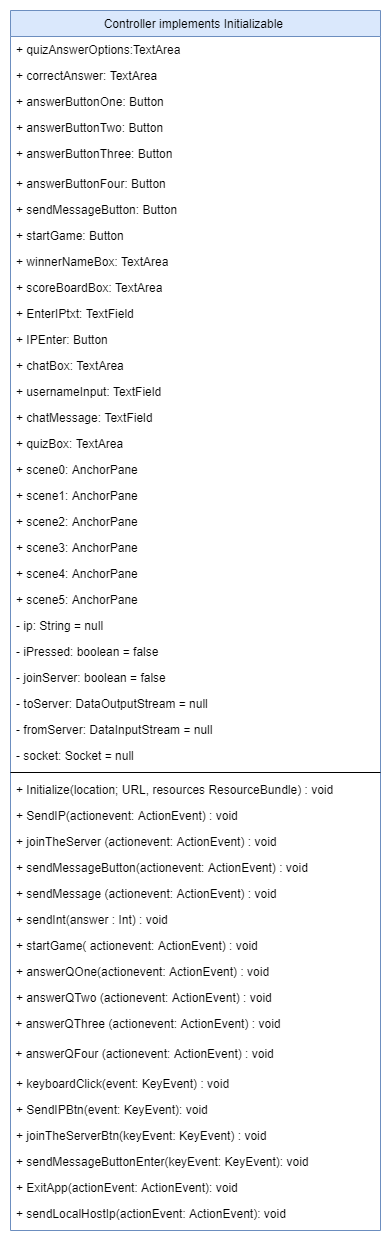

The diagram above was exported from draw.io. Its source (the exported page's mxGraphModel, read from the mxfile embedded in the PNG):
<mxGraphModel dx="1038" dy="532" grid="1" gridSize="10" guides="1" tooltips="1" connect="1" arrows="1" fold="1" page="0" pageScale="1" pageWidth="827" pageHeight="1169" math="0" shadow="0">
  <root>
    <mxCell id="WIyWlLk6GJQsqaUBKTNV-0" />
    <mxCell id="WIyWlLk6GJQsqaUBKTNV-1" parent="WIyWlLk6GJQsqaUBKTNV-0" />
    <mxCell id="zkfFHV4jXpPFQw0GAbJ--17" value="Controller implements Initializable " style="swimlane;fontStyle=0;align=center;verticalAlign=top;childLayout=stackLayout;horizontal=1;startSize=26;horizontalStack=0;resizeParent=1;resizeLast=0;collapsible=1;marginBottom=0;rounded=0;shadow=0;strokeWidth=1;fillColor=#dae8fc;strokeColor=#6c8ebf;" parent="WIyWlLk6GJQsqaUBKTNV-1" vertex="1">
      <mxGeometry x="300" y="100" width="370" height="1220" as="geometry">
        <mxRectangle x="550" y="140" width="160" height="26" as="alternateBounds" />
      </mxGeometry>
    </mxCell>
    <mxCell id="zkfFHV4jXpPFQw0GAbJ--18" value="+ quizAnswerOptions:TextArea" style="text;align=left;verticalAlign=top;spacingLeft=4;spacingRight=4;overflow=hidden;rotatable=0;points=[[0,0.5],[1,0.5]];portConstraint=eastwest;" parent="zkfFHV4jXpPFQw0GAbJ--17" vertex="1">
      <mxGeometry y="26" width="370" height="26" as="geometry" />
    </mxCell>
    <mxCell id="zkfFHV4jXpPFQw0GAbJ--19" value="+ correctAnswer: TextArea" style="text;align=left;verticalAlign=top;spacingLeft=4;spacingRight=4;overflow=hidden;rotatable=0;points=[[0,0.5],[1,0.5]];portConstraint=eastwest;rounded=0;shadow=0;html=0;" parent="zkfFHV4jXpPFQw0GAbJ--17" vertex="1">
      <mxGeometry y="52" width="370" height="26" as="geometry" />
    </mxCell>
    <mxCell id="zkfFHV4jXpPFQw0GAbJ--20" value="+ answerButtonOne: Button" style="text;align=left;verticalAlign=top;spacingLeft=4;spacingRight=4;overflow=hidden;rotatable=0;points=[[0,0.5],[1,0.5]];portConstraint=eastwest;rounded=0;shadow=0;html=0;" parent="zkfFHV4jXpPFQw0GAbJ--17" vertex="1">
      <mxGeometry y="78" width="370" height="26" as="geometry" />
    </mxCell>
    <mxCell id="zkfFHV4jXpPFQw0GAbJ--21" value="+ answerButtonTwo: Button" style="text;align=left;verticalAlign=top;spacingLeft=4;spacingRight=4;overflow=hidden;rotatable=0;points=[[0,0.5],[1,0.5]];portConstraint=eastwest;rounded=0;shadow=0;html=0;" parent="zkfFHV4jXpPFQw0GAbJ--17" vertex="1">
      <mxGeometry y="104" width="370" height="26" as="geometry" />
    </mxCell>
    <mxCell id="zkfFHV4jXpPFQw0GAbJ--22" value="+ answerButtonThree: Button" style="text;align=left;verticalAlign=top;spacingLeft=4;spacingRight=4;overflow=hidden;rotatable=0;points=[[0,0.5],[1,0.5]];portConstraint=eastwest;rounded=0;shadow=0;html=0;" parent="zkfFHV4jXpPFQw0GAbJ--17" vertex="1">
      <mxGeometry y="130" width="370" height="30" as="geometry" />
    </mxCell>
    <mxCell id="C2HksRzctmDwhFM2mwIK-7" value="+ answerButtonFour: Button" style="text;strokeColor=none;fillColor=none;align=left;verticalAlign=top;spacingLeft=4;spacingRight=4;overflow=hidden;rotatable=0;points=[[0,0.5],[1,0.5]];portConstraint=eastwest;" parent="zkfFHV4jXpPFQw0GAbJ--17" vertex="1">
      <mxGeometry y="160" width="370" height="26" as="geometry" />
    </mxCell>
    <mxCell id="C2HksRzctmDwhFM2mwIK-8" value="+ sendMessageButton: Button" style="text;strokeColor=none;fillColor=none;align=left;verticalAlign=top;spacingLeft=4;spacingRight=4;overflow=hidden;rotatable=0;points=[[0,0.5],[1,0.5]];portConstraint=eastwest;" parent="zkfFHV4jXpPFQw0GAbJ--17" vertex="1">
      <mxGeometry y="186" width="370" height="26" as="geometry" />
    </mxCell>
    <mxCell id="C2HksRzctmDwhFM2mwIK-9" value="+ startGame: Button" style="text;strokeColor=none;fillColor=none;align=left;verticalAlign=top;spacingLeft=4;spacingRight=4;overflow=hidden;rotatable=0;points=[[0,0.5],[1,0.5]];portConstraint=eastwest;" parent="zkfFHV4jXpPFQw0GAbJ--17" vertex="1">
      <mxGeometry y="212" width="370" height="26" as="geometry" />
    </mxCell>
    <mxCell id="C2HksRzctmDwhFM2mwIK-10" value="+ winnerNameBox: TextArea" style="text;strokeColor=none;fillColor=none;align=left;verticalAlign=top;spacingLeft=4;spacingRight=4;overflow=hidden;rotatable=0;points=[[0,0.5],[1,0.5]];portConstraint=eastwest;" parent="zkfFHV4jXpPFQw0GAbJ--17" vertex="1">
      <mxGeometry y="238" width="370" height="26" as="geometry" />
    </mxCell>
    <mxCell id="C2HksRzctmDwhFM2mwIK-6" value="+ scoreBoardBox: TextArea" style="text;strokeColor=none;fillColor=none;align=left;verticalAlign=top;spacingLeft=4;spacingRight=4;overflow=hidden;rotatable=0;points=[[0,0.5],[1,0.5]];portConstraint=eastwest;" parent="zkfFHV4jXpPFQw0GAbJ--17" vertex="1">
      <mxGeometry y="264" width="370" height="26" as="geometry" />
    </mxCell>
    <mxCell id="C2HksRzctmDwhFM2mwIK-11" value="+ EnterIPtxt: TextField" style="text;strokeColor=none;fillColor=none;align=left;verticalAlign=top;spacingLeft=4;spacingRight=4;overflow=hidden;rotatable=0;points=[[0,0.5],[1,0.5]];portConstraint=eastwest;" parent="zkfFHV4jXpPFQw0GAbJ--17" vertex="1">
      <mxGeometry y="290" width="370" height="26" as="geometry" />
    </mxCell>
    <mxCell id="C2HksRzctmDwhFM2mwIK-13" value="+ IPEnter: Button" style="text;strokeColor=none;fillColor=none;align=left;verticalAlign=top;spacingLeft=4;spacingRight=4;overflow=hidden;rotatable=0;points=[[0,0.5],[1,0.5]];portConstraint=eastwest;" parent="zkfFHV4jXpPFQw0GAbJ--17" vertex="1">
      <mxGeometry y="316" width="370" height="26" as="geometry" />
    </mxCell>
    <mxCell id="C2HksRzctmDwhFM2mwIK-14" value="+ chatBox: TextArea" style="text;strokeColor=none;fillColor=none;align=left;verticalAlign=top;spacingLeft=4;spacingRight=4;overflow=hidden;rotatable=0;points=[[0,0.5],[1,0.5]];portConstraint=eastwest;" parent="zkfFHV4jXpPFQw0GAbJ--17" vertex="1">
      <mxGeometry y="342" width="370" height="26" as="geometry" />
    </mxCell>
    <mxCell id="C2HksRzctmDwhFM2mwIK-15" value="+ usernameInput: TextField" style="text;strokeColor=none;fillColor=none;align=left;verticalAlign=top;spacingLeft=4;spacingRight=4;overflow=hidden;rotatable=0;points=[[0,0.5],[1,0.5]];portConstraint=eastwest;" parent="zkfFHV4jXpPFQw0GAbJ--17" vertex="1">
      <mxGeometry y="368" width="370" height="26" as="geometry" />
    </mxCell>
    <mxCell id="C2HksRzctmDwhFM2mwIK-16" value="+ chatMessage: TextField" style="text;strokeColor=none;fillColor=none;align=left;verticalAlign=top;spacingLeft=4;spacingRight=4;overflow=hidden;rotatable=0;points=[[0,0.5],[1,0.5]];portConstraint=eastwest;" parent="zkfFHV4jXpPFQw0GAbJ--17" vertex="1">
      <mxGeometry y="394" width="370" height="26" as="geometry" />
    </mxCell>
    <mxCell id="C2HksRzctmDwhFM2mwIK-17" value="+ quizBox: TextArea" style="text;strokeColor=none;fillColor=none;align=left;verticalAlign=top;spacingLeft=4;spacingRight=4;overflow=hidden;rotatable=0;points=[[0,0.5],[1,0.5]];portConstraint=eastwest;" parent="zkfFHV4jXpPFQw0GAbJ--17" vertex="1">
      <mxGeometry y="420" width="370" height="26" as="geometry" />
    </mxCell>
    <mxCell id="C2HksRzctmDwhFM2mwIK-22" value="+ scene0: AnchorPane" style="text;strokeColor=none;fillColor=none;align=left;verticalAlign=top;spacingLeft=4;spacingRight=4;overflow=hidden;rotatable=0;points=[[0,0.5],[1,0.5]];portConstraint=eastwest;" parent="zkfFHV4jXpPFQw0GAbJ--17" vertex="1">
      <mxGeometry y="446" width="370" height="26" as="geometry" />
    </mxCell>
    <mxCell id="C2HksRzctmDwhFM2mwIK-23" value="+ scene1: AnchorPane" style="text;strokeColor=none;fillColor=none;align=left;verticalAlign=top;spacingLeft=4;spacingRight=4;overflow=hidden;rotatable=0;points=[[0,0.5],[1,0.5]];portConstraint=eastwest;" parent="zkfFHV4jXpPFQw0GAbJ--17" vertex="1">
      <mxGeometry y="472" width="370" height="26" as="geometry" />
    </mxCell>
    <mxCell id="C2HksRzctmDwhFM2mwIK-24" value="+ scene2: AnchorPane" style="text;strokeColor=none;fillColor=none;align=left;verticalAlign=top;spacingLeft=4;spacingRight=4;overflow=hidden;rotatable=0;points=[[0,0.5],[1,0.5]];portConstraint=eastwest;" parent="zkfFHV4jXpPFQw0GAbJ--17" vertex="1">
      <mxGeometry y="498" width="370" height="26" as="geometry" />
    </mxCell>
    <mxCell id="C2HksRzctmDwhFM2mwIK-25" value="+ scene3: AnchorPane" style="text;strokeColor=none;fillColor=none;align=left;verticalAlign=top;spacingLeft=4;spacingRight=4;overflow=hidden;rotatable=0;points=[[0,0.5],[1,0.5]];portConstraint=eastwest;" parent="zkfFHV4jXpPFQw0GAbJ--17" vertex="1">
      <mxGeometry y="524" width="370" height="26" as="geometry" />
    </mxCell>
    <mxCell id="C2HksRzctmDwhFM2mwIK-26" value="+ scene4: AnchorPane" style="text;strokeColor=none;fillColor=none;align=left;verticalAlign=top;spacingLeft=4;spacingRight=4;overflow=hidden;rotatable=0;points=[[0,0.5],[1,0.5]];portConstraint=eastwest;" parent="zkfFHV4jXpPFQw0GAbJ--17" vertex="1">
      <mxGeometry y="550" width="370" height="26" as="geometry" />
    </mxCell>
    <mxCell id="C2HksRzctmDwhFM2mwIK-27" value="+ scene5: AnchorPane" style="text;strokeColor=none;fillColor=none;align=left;verticalAlign=top;spacingLeft=4;spacingRight=4;overflow=hidden;rotatable=0;points=[[0,0.5],[1,0.5]];portConstraint=eastwest;" parent="zkfFHV4jXpPFQw0GAbJ--17" vertex="1">
      <mxGeometry y="576" width="370" height="26" as="geometry" />
    </mxCell>
    <mxCell id="C2HksRzctmDwhFM2mwIK-28" value="- ip: String = null" style="text;strokeColor=none;fillColor=none;align=left;verticalAlign=top;spacingLeft=4;spacingRight=4;overflow=hidden;rotatable=0;points=[[0,0.5],[1,0.5]];portConstraint=eastwest;" parent="zkfFHV4jXpPFQw0GAbJ--17" vertex="1">
      <mxGeometry y="602" width="370" height="26" as="geometry" />
    </mxCell>
    <mxCell id="C2HksRzctmDwhFM2mwIK-29" value="- iPressed: boolean = false" style="text;strokeColor=none;fillColor=none;align=left;verticalAlign=top;spacingLeft=4;spacingRight=4;overflow=hidden;rotatable=0;points=[[0,0.5],[1,0.5]];portConstraint=eastwest;" parent="zkfFHV4jXpPFQw0GAbJ--17" vertex="1">
      <mxGeometry y="628" width="370" height="26" as="geometry" />
    </mxCell>
    <mxCell id="C2HksRzctmDwhFM2mwIK-30" value="- joinServer: boolean = false" style="text;strokeColor=none;fillColor=none;align=left;verticalAlign=top;spacingLeft=4;spacingRight=4;overflow=hidden;rotatable=0;points=[[0,0.5],[1,0.5]];portConstraint=eastwest;" parent="zkfFHV4jXpPFQw0GAbJ--17" vertex="1">
      <mxGeometry y="654" width="370" height="26" as="geometry" />
    </mxCell>
    <mxCell id="cXutMssNvfTLmU6VAH5f-0" value="- toServer: DataOutputStream = null" style="text;strokeColor=none;fillColor=none;align=left;verticalAlign=top;spacingLeft=4;spacingRight=4;overflow=hidden;rotatable=0;points=[[0,0.5],[1,0.5]];portConstraint=eastwest;" vertex="1" parent="zkfFHV4jXpPFQw0GAbJ--17">
      <mxGeometry y="680" width="370" height="26" as="geometry" />
    </mxCell>
    <mxCell id="cXutMssNvfTLmU6VAH5f-1" value="- fromServer: DataInputStream = null" style="text;strokeColor=none;fillColor=none;align=left;verticalAlign=top;spacingLeft=4;spacingRight=4;overflow=hidden;rotatable=0;points=[[0,0.5],[1,0.5]];portConstraint=eastwest;" vertex="1" parent="zkfFHV4jXpPFQw0GAbJ--17">
      <mxGeometry y="706" width="370" height="26" as="geometry" />
    </mxCell>
    <mxCell id="cXutMssNvfTLmU6VAH5f-2" value="- socket: Socket = null" style="text;strokeColor=none;fillColor=none;align=left;verticalAlign=top;spacingLeft=4;spacingRight=4;overflow=hidden;rotatable=0;points=[[0,0.5],[1,0.5]];portConstraint=eastwest;" vertex="1" parent="zkfFHV4jXpPFQw0GAbJ--17">
      <mxGeometry y="732" width="370" height="26" as="geometry" />
    </mxCell>
    <mxCell id="zkfFHV4jXpPFQw0GAbJ--23" value="" style="line;html=1;strokeWidth=1;align=left;verticalAlign=middle;spacingTop=-1;spacingLeft=3;spacingRight=3;rotatable=0;labelPosition=right;points=[];portConstraint=eastwest;" parent="zkfFHV4jXpPFQw0GAbJ--17" vertex="1">
      <mxGeometry y="758" width="370" height="8" as="geometry" />
    </mxCell>
    <mxCell id="zkfFHV4jXpPFQw0GAbJ--24" value="+ Initialize(location; URL, resources ResourceBundle) : void" style="text;align=left;verticalAlign=top;spacingLeft=4;spacingRight=4;overflow=hidden;rotatable=0;points=[[0,0.5],[1,0.5]];portConstraint=eastwest;" parent="zkfFHV4jXpPFQw0GAbJ--17" vertex="1">
      <mxGeometry y="766" width="370" height="26" as="geometry" />
    </mxCell>
    <mxCell id="C2HksRzctmDwhFM2mwIK-12" value="+ SendIP(actionevent: ActionEvent) : void" style="text;strokeColor=none;fillColor=none;align=left;verticalAlign=top;spacingLeft=4;spacingRight=4;overflow=hidden;rotatable=0;points=[[0,0.5],[1,0.5]];portConstraint=eastwest;" parent="zkfFHV4jXpPFQw0GAbJ--17" vertex="1">
      <mxGeometry y="792" width="370" height="26" as="geometry" />
    </mxCell>
    <mxCell id="H178r4L_SQwG1C1phpcV-10" value="+ joinTheServer (actionevent: ActionEvent) : void" style="text;strokeColor=none;fillColor=none;align=left;verticalAlign=top;spacingLeft=4;spacingRight=4;overflow=hidden;rotatable=0;points=[[0,0.5],[1,0.5]];portConstraint=eastwest;" parent="zkfFHV4jXpPFQw0GAbJ--17" vertex="1">
      <mxGeometry y="818" width="370" height="26" as="geometry" />
    </mxCell>
    <mxCell id="H178r4L_SQwG1C1phpcV-11" value="+ sendMessageButton(actionevent: ActionEvent) : void&#10;" style="text;strokeColor=none;fillColor=none;align=left;verticalAlign=top;spacingLeft=4;spacingRight=4;overflow=hidden;rotatable=0;points=[[0,0.5],[1,0.5]];portConstraint=eastwest;" parent="zkfFHV4jXpPFQw0GAbJ--17" vertex="1">
      <mxGeometry y="844" width="370" height="26" as="geometry" />
    </mxCell>
    <mxCell id="H178r4L_SQwG1C1phpcV-12" value="+ sendMessage (actionevent: ActionEvent) : void" style="text;strokeColor=none;fillColor=none;align=left;verticalAlign=top;spacingLeft=4;spacingRight=4;overflow=hidden;rotatable=0;points=[[0,0.5],[1,0.5]];portConstraint=eastwest;" parent="zkfFHV4jXpPFQw0GAbJ--17" vertex="1">
      <mxGeometry y="870" width="370" height="26" as="geometry" />
    </mxCell>
    <mxCell id="H178r4L_SQwG1C1phpcV-13" value="+ sendInt(answer : Int) : void" style="text;strokeColor=none;fillColor=none;align=left;verticalAlign=top;spacingLeft=4;spacingRight=4;overflow=hidden;rotatable=0;points=[[0,0.5],[1,0.5]];portConstraint=eastwest;" parent="zkfFHV4jXpPFQw0GAbJ--17" vertex="1">
      <mxGeometry y="896" width="370" height="26" as="geometry" />
    </mxCell>
    <mxCell id="H178r4L_SQwG1C1phpcV-15" value="+ startGame( actionevent: ActionEvent) : void" style="text;strokeColor=none;fillColor=none;align=left;verticalAlign=top;spacingLeft=4;spacingRight=4;overflow=hidden;rotatable=0;points=[[0,0.5],[1,0.5]];portConstraint=eastwest;" parent="zkfFHV4jXpPFQw0GAbJ--17" vertex="1">
      <mxGeometry y="922" width="370" height="26" as="geometry" />
    </mxCell>
    <mxCell id="H178r4L_SQwG1C1phpcV-16" value="+ answerQOne(actionevent: ActionEvent) : void" style="text;strokeColor=none;fillColor=none;align=left;verticalAlign=top;spacingLeft=4;spacingRight=4;overflow=hidden;rotatable=0;points=[[0,0.5],[1,0.5]];portConstraint=eastwest;" parent="zkfFHV4jXpPFQw0GAbJ--17" vertex="1">
      <mxGeometry y="948" width="370" height="26" as="geometry" />
    </mxCell>
    <mxCell id="H178r4L_SQwG1C1phpcV-17" value="+ answerQTwo (actionevent: ActionEvent) : void" style="text;strokeColor=none;fillColor=none;align=left;verticalAlign=top;spacingLeft=4;spacingRight=4;overflow=hidden;rotatable=0;points=[[0,0.5],[1,0.5]];portConstraint=eastwest;" parent="zkfFHV4jXpPFQw0GAbJ--17" vertex="1">
      <mxGeometry y="974" width="370" height="26" as="geometry" />
    </mxCell>
    <mxCell id="H178r4L_SQwG1C1phpcV-18" value="&lt;span style=&quot;color: rgb(0 , 0 , 0) ; font-family: &amp;#34;helvetica&amp;#34; ; font-size: 12px ; font-style: normal ; font-weight: 400 ; letter-spacing: normal ; text-align: left ; text-indent: 0px ; text-transform: none ; word-spacing: 0px ; background-color: rgb(255 , 255 , 255) ; display: inline ; float: none&quot;&gt;&amp;nbsp;+ answerQThree (actionevent: ActionEvent) : void&lt;/span&gt;" style="text;whiteSpace=wrap;html=1;" parent="zkfFHV4jXpPFQw0GAbJ--17" vertex="1">
      <mxGeometry y="1000" width="370" height="30" as="geometry" />
    </mxCell>
    <mxCell id="H178r4L_SQwG1C1phpcV-19" value="&lt;span style=&quot;color: rgb(0 , 0 , 0) ; font-family: &amp;#34;helvetica&amp;#34; ; font-size: 12px ; font-style: normal ; font-weight: 400 ; letter-spacing: normal ; text-align: left ; text-indent: 0px ; text-transform: none ; word-spacing: 0px ; background-color: rgb(255 , 255 , 255) ; display: inline ; float: none&quot;&gt;&amp;nbsp;+ answerQFour (actionevent: ActionEvent) : void&lt;/span&gt;" style="text;whiteSpace=wrap;html=1;" parent="zkfFHV4jXpPFQw0GAbJ--17" vertex="1">
      <mxGeometry y="1030" width="370" height="30" as="geometry" />
    </mxCell>
    <mxCell id="C2HksRzctmDwhFM2mwIK-31" value="+ keyboardClick(event: KeyEvent) : void" style="text;strokeColor=none;fillColor=none;align=left;verticalAlign=top;spacingLeft=4;spacingRight=4;overflow=hidden;rotatable=0;points=[[0,0.5],[1,0.5]];portConstraint=eastwest;" parent="zkfFHV4jXpPFQw0GAbJ--17" vertex="1">
      <mxGeometry y="1060" width="370" height="26" as="geometry" />
    </mxCell>
    <mxCell id="C2HksRzctmDwhFM2mwIK-32" value="+ SendIPBtn(event: KeyEvent): void" style="text;strokeColor=none;fillColor=none;align=left;verticalAlign=top;spacingLeft=4;spacingRight=4;overflow=hidden;rotatable=0;points=[[0,0.5],[1,0.5]];portConstraint=eastwest;" parent="zkfFHV4jXpPFQw0GAbJ--17" vertex="1">
      <mxGeometry y="1086" width="370" height="26" as="geometry" />
    </mxCell>
    <mxCell id="C2HksRzctmDwhFM2mwIK-33" value="+ joinTheServerBtn(keyEvent: KeyEvent) : void" style="text;strokeColor=none;fillColor=none;align=left;verticalAlign=top;spacingLeft=4;spacingRight=4;overflow=hidden;rotatable=0;points=[[0,0.5],[1,0.5]];portConstraint=eastwest;" parent="zkfFHV4jXpPFQw0GAbJ--17" vertex="1">
      <mxGeometry y="1112" width="370" height="26" as="geometry" />
    </mxCell>
    <mxCell id="C2HksRzctmDwhFM2mwIK-34" value="+ sendMessageButtonEnter(keyEvent: KeyEvent): void" style="text;strokeColor=none;fillColor=none;align=left;verticalAlign=top;spacingLeft=4;spacingRight=4;overflow=hidden;rotatable=0;points=[[0,0.5],[1,0.5]];portConstraint=eastwest;" parent="zkfFHV4jXpPFQw0GAbJ--17" vertex="1">
      <mxGeometry y="1138" width="370" height="26" as="geometry" />
    </mxCell>
    <mxCell id="C2HksRzctmDwhFM2mwIK-35" value="+ ExitApp(actionEvent: ActionEvent): void" style="text;strokeColor=none;fillColor=none;align=left;verticalAlign=top;spacingLeft=4;spacingRight=4;overflow=hidden;rotatable=0;points=[[0,0.5],[1,0.5]];portConstraint=eastwest;" parent="zkfFHV4jXpPFQw0GAbJ--17" vertex="1">
      <mxGeometry y="1164" width="370" height="26" as="geometry" />
    </mxCell>
    <mxCell id="C2HksRzctmDwhFM2mwIK-36" value="+ sendLocalHostIp(actionEvent: ActionEvent): void" style="text;strokeColor=none;fillColor=none;align=left;verticalAlign=top;spacingLeft=4;spacingRight=4;overflow=hidden;rotatable=0;points=[[0,0.5],[1,0.5]];portConstraint=eastwest;" parent="zkfFHV4jXpPFQw0GAbJ--17" vertex="1">
      <mxGeometry y="1190" width="370" height="26" as="geometry" />
    </mxCell>
  </root>
</mxGraphModel>